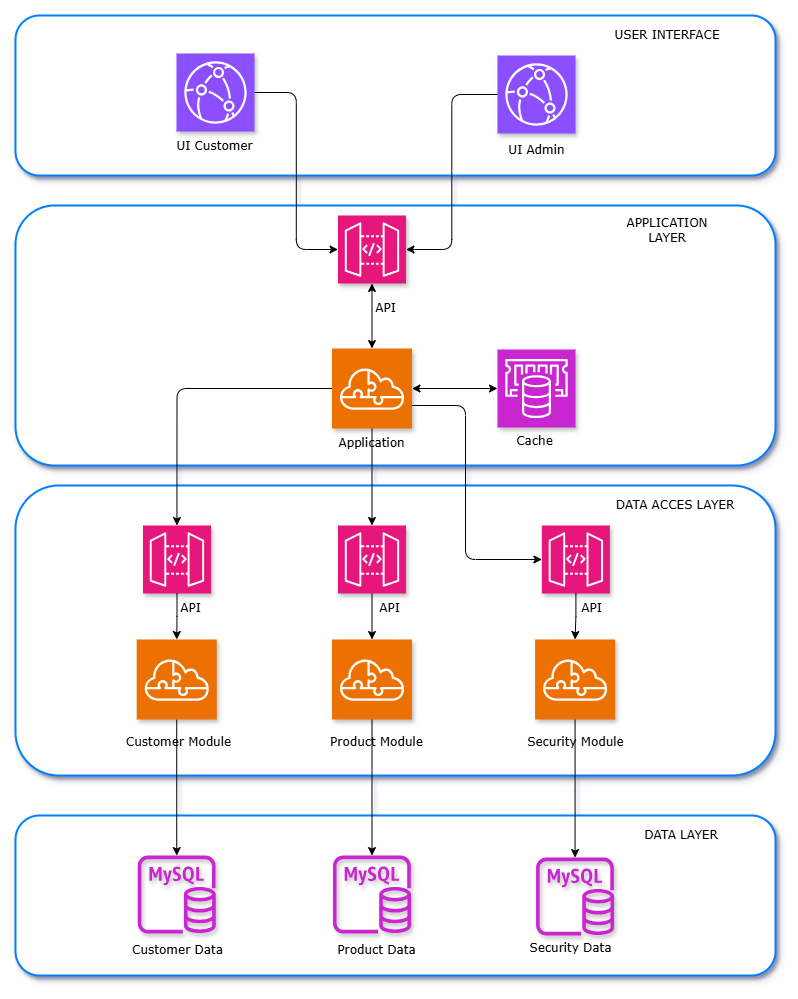

The diagram above was exported from draw.io. Its source (the exported page's mxGraphModel, read from the mxfile embedded in the PNG):
<mxGraphModel dx="938" dy="606" grid="1" gridSize="10" guides="1" tooltips="1" connect="1" arrows="1" fold="1" page="1" pageScale="1" pageWidth="827" pageHeight="1169" background="none" math="0" shadow="1">
  <root>
    <mxCell id="0" />
    <mxCell id="1" parent="0" />
    <mxCell id="IaZg07snSbYovXlO_2NV-51" value="" style="rounded=1;whiteSpace=wrap;html=1;fontFamily=Verdana;strokeColor=#007FFF;strokeWidth=2;shadow=1;" parent="1" vertex="1">
      <mxGeometry x="40" y="840" width="760" height="160" as="geometry" />
    </mxCell>
    <mxCell id="IaZg07snSbYovXlO_2NV-50" value="" style="rounded=1;whiteSpace=wrap;html=1;labelBorderColor=#0000CC;spacing=2;spacingRight=0;strokeWidth=2;strokeColor=#007FFF;shadow=1;" parent="1" vertex="1">
      <mxGeometry x="40" y="510" width="760" height="290" as="geometry" />
    </mxCell>
    <mxCell id="IaZg07snSbYovXlO_2NV-49" value="" style="rounded=1;whiteSpace=wrap;html=1;labelBorderColor=#0000CC;textShadow=1;fontFamily=Verdana;strokeWidth=2;strokeColor=#007FFF;shadow=1;" parent="1" vertex="1">
      <mxGeometry x="40" y="230" width="760" height="260" as="geometry" />
    </mxCell>
    <mxCell id="IaZg07snSbYovXlO_2NV-48" value="" style="rounded=1;whiteSpace=wrap;html=1;fontColor=#000000;labelBorderColor=#0000CC;textShadow=1;strokeWidth=2;strokeColor=#007FFF;shadow=1;" parent="1" vertex="1">
      <mxGeometry x="40" y="40" width="760" height="160" as="geometry" />
    </mxCell>
    <mxCell id="IaZg07snSbYovXlO_2NV-9" value="" style="group;movable=1;resizable=1;rotatable=1;deletable=1;editable=1;locked=0;connectable=1;shadow=1;fillColor=none;" parent="1" vertex="1" connectable="0">
      <mxGeometry x="180" y="70" width="120" height="120" as="geometry" />
    </mxCell>
    <mxCell id="IaZg07snSbYovXlO_2NV-1" value="" style="sketch=0;points=[[0,0,0],[0.25,0,0],[0.5,0,0],[0.75,0,0],[1,0,0],[0,1,0],[0.25,1,0],[0.5,1,0],[0.75,1,0],[1,1,0],[0,0.25,0],[0,0.5,0],[0,0.75,0],[1,0.25,0],[1,0.5,0],[1,0.75,0]];outlineConnect=0;fontColor=#232F3E;fillColor=#8C4FFF;strokeColor=#ffffff;dashed=0;verticalLabelPosition=bottom;verticalAlign=top;align=center;html=1;fontSize=12;fontStyle=0;aspect=fixed;shape=mxgraph.aws4.resourceIcon;resIcon=mxgraph.aws4.cloudfront;movable=1;resizable=1;rotatable=1;deletable=1;editable=1;locked=0;connectable=1;shadow=1;" parent="IaZg07snSbYovXlO_2NV-9" vertex="1">
      <mxGeometry x="21" y="8" width="78" height="78" as="geometry" />
    </mxCell>
    <mxCell id="IaZg07snSbYovXlO_2NV-3" value="UI Customer" style="text;html=1;align=center;verticalAlign=middle;resizable=1;points=[];autosize=1;strokeColor=none;fillColor=none;movable=1;rotatable=1;deletable=1;editable=1;locked=0;connectable=1;fontFamily=Verdana;" parent="IaZg07snSbYovXlO_2NV-9" vertex="1">
      <mxGeometry x="9" y="86" width="100" height="30" as="geometry" />
    </mxCell>
    <mxCell id="E91KIYhGYvv98Q9mStlp-8" style="edgeStyle=orthogonalEdgeStyle;rounded=0;orthogonalLoop=1;jettySize=auto;html=1;startArrow=classic;startFill=1;" edge="1" parent="1" source="IaZg07snSbYovXlO_2NV-23" target="IaZg07snSbYovXlO_2NV-33">
      <mxGeometry relative="1" as="geometry" />
    </mxCell>
    <mxCell id="E91KIYhGYvv98Q9mStlp-11" style="edgeStyle=orthogonalEdgeStyle;rounded=1;orthogonalLoop=1;jettySize=auto;html=1;curved=0;" edge="1" parent="1" source="IaZg07snSbYovXlO_2NV-23" target="IaZg07snSbYovXlO_2NV-45">
      <mxGeometry relative="1" as="geometry" />
    </mxCell>
    <mxCell id="IaZg07snSbYovXlO_2NV-23" value="" style="sketch=0;points=[[0,0,0],[0.25,0,0],[0.5,0,0],[0.75,0,0],[1,0,0],[0,1,0],[0.25,1,0],[0.5,1,0],[0.75,1,0],[1,1,0],[0,0.25,0],[0,0.5,0],[0,0.75,0],[1,0.25,0],[1,0.5,0],[1,0.75,0]];outlineConnect=0;fontColor=#232F3E;fillColor=#ED7100;strokeColor=#ffffff;dashed=0;verticalLabelPosition=bottom;verticalAlign=top;align=center;html=1;fontSize=12;fontStyle=0;aspect=fixed;shape=mxgraph.aws4.resourceIcon;resIcon=mxgraph.aws4.serverless_application_repository;shadow=1;" parent="1" vertex="1">
      <mxGeometry x="356.49" y="373" width="80" height="80" as="geometry" />
    </mxCell>
    <mxCell id="IaZg07snSbYovXlO_2NV-20" value="API" style="text;html=1;align=center;verticalAlign=middle;resizable=1;points=[];autosize=1;strokeColor=none;fillColor=none;movable=1;rotatable=1;deletable=1;editable=1;locked=0;connectable=1;container=0;fontFamily=Verdana;" parent="1" vertex="1">
      <mxGeometry x="390.49" y="318.00333333333333" width="40" height="30" as="geometry" />
    </mxCell>
    <mxCell id="IaZg07snSbYovXlO_2NV-21" value="" style="sketch=0;points=[[0,0,0],[0.25,0,0],[0.5,0,0],[0.75,0,0],[1,0,0],[0,1,0],[0.25,1,0],[0.5,1,0],[0.75,1,0],[1,1,0],[0,0.25,0],[0,0.5,0],[0,0.75,0],[1,0.25,0],[1,0.5,0],[1,0.75,0]];outlineConnect=0;fontColor=#232F3E;fillColor=#E7157B;strokeColor=#ffffff;dashed=0;verticalLabelPosition=bottom;verticalAlign=top;align=center;html=1;fontSize=12;fontStyle=0;aspect=fixed;shape=mxgraph.aws4.resourceIcon;resIcon=mxgraph.aws4.api_gateway;container=0;shadow=1;" parent="1" vertex="1">
      <mxGeometry x="362.49" y="240" width="68" height="68" as="geometry" />
    </mxCell>
    <mxCell id="IaZg07snSbYovXlO_2NV-7" value="" style="sketch=0;points=[[0,0,0],[0.25,0,0],[0.5,0,0],[0.75,0,0],[1,0,0],[0,1,0],[0.25,1,0],[0.5,1,0],[0.75,1,0],[1,1,0],[0,0.25,0],[0,0.5,0],[0,0.75,0],[1,0.25,0],[1,0.5,0],[1,0.75,0]];outlineConnect=0;fontColor=#232F3E;fillColor=#8C4FFF;strokeColor=#ffffff;dashed=0;verticalLabelPosition=bottom;verticalAlign=top;align=center;html=1;fontSize=12;fontStyle=0;aspect=fixed;shape=mxgraph.aws4.resourceIcon;resIcon=mxgraph.aws4.cloudfront;movable=1;resizable=1;rotatable=1;deletable=1;editable=1;locked=0;connectable=1;container=0;textShadow=1;shadow=1;" parent="1" vertex="1">
      <mxGeometry x="522" y="80" width="78" height="78" as="geometry" />
    </mxCell>
    <mxCell id="IaZg07snSbYovXlO_2NV-8" value="UI Admin" style="text;html=1;align=center;verticalAlign=middle;resizable=1;points=[];autosize=1;strokeColor=none;fillColor=none;movable=1;rotatable=1;deletable=1;editable=1;locked=0;connectable=1;container=0;fontFamily=Verdana;" parent="1" vertex="1">
      <mxGeometry x="521" y="160" width="80" height="30" as="geometry" />
    </mxCell>
    <mxCell id="IaZg07snSbYovXlO_2NV-25" value="Application" style="text;html=1;align=center;verticalAlign=middle;resizable=0;points=[];autosize=1;strokeColor=none;fillColor=none;fontFamily=Verdana;" parent="1" vertex="1">
      <mxGeometry x="351.49" y="453" width="90" height="30" as="geometry" />
    </mxCell>
    <mxCell id="E91KIYhGYvv98Q9mStlp-16" style="edgeStyle=orthogonalEdgeStyle;rounded=0;orthogonalLoop=1;jettySize=auto;html=1;" edge="1" parent="1" source="IaZg07snSbYovXlO_2NV-26" target="IaZg07snSbYovXlO_2NV-37">
      <mxGeometry relative="1" as="geometry" />
    </mxCell>
    <mxCell id="IaZg07snSbYovXlO_2NV-26" value="" style="sketch=0;points=[[0,0,0],[0.25,0,0],[0.5,0,0],[0.75,0,0],[1,0,0],[0,1,0],[0.25,1,0],[0.5,1,0],[0.75,1,0],[1,1,0],[0,0.25,0],[0,0.5,0],[0,0.75,0],[1,0.25,0],[1,0.5,0],[1,0.75,0]];outlineConnect=0;fontColor=#232F3E;fillColor=#ED7100;strokeColor=#ffffff;dashed=0;verticalLabelPosition=bottom;verticalAlign=top;align=center;html=1;fontSize=12;fontStyle=0;aspect=fixed;shape=mxgraph.aws4.resourceIcon;resIcon=mxgraph.aws4.serverless_application_repository;shadow=1;" parent="1" vertex="1">
      <mxGeometry x="161.24000000000004" y="664" width="80" height="80" as="geometry" />
    </mxCell>
    <mxCell id="E91KIYhGYvv98Q9mStlp-17" style="edgeStyle=orthogonalEdgeStyle;rounded=0;orthogonalLoop=1;jettySize=auto;html=1;" edge="1" parent="1" source="IaZg07snSbYovXlO_2NV-27" target="IaZg07snSbYovXlO_2NV-36">
      <mxGeometry relative="1" as="geometry" />
    </mxCell>
    <mxCell id="IaZg07snSbYovXlO_2NV-27" value="" style="sketch=0;points=[[0,0,0],[0.25,0,0],[0.5,0,0],[0.75,0,0],[1,0,0],[0,1,0],[0.25,1,0],[0.5,1,0],[0.75,1,0],[1,1,0],[0,0.25,0],[0,0.5,0],[0,0.75,0],[1,0.25,0],[1,0.5,0],[1,0.75,0]];outlineConnect=0;fontColor=#232F3E;fillColor=#ED7100;strokeColor=#ffffff;dashed=0;verticalLabelPosition=bottom;verticalAlign=top;align=center;html=1;fontSize=12;fontStyle=0;aspect=fixed;shape=mxgraph.aws4.resourceIcon;resIcon=mxgraph.aws4.serverless_application_repository;shadow=1;" parent="1" vertex="1">
      <mxGeometry x="356.49" y="664" width="80" height="80" as="geometry" />
    </mxCell>
    <mxCell id="E91KIYhGYvv98Q9mStlp-18" style="edgeStyle=orthogonalEdgeStyle;rounded=0;orthogonalLoop=1;jettySize=auto;html=1;" edge="1" parent="1" source="IaZg07snSbYovXlO_2NV-28" target="IaZg07snSbYovXlO_2NV-38">
      <mxGeometry relative="1" as="geometry" />
    </mxCell>
    <mxCell id="IaZg07snSbYovXlO_2NV-28" value="" style="sketch=0;points=[[0,0,0],[0.25,0,0],[0.5,0,0],[0.75,0,0],[1,0,0],[0,1,0],[0.25,1,0],[0.5,1,0],[0.75,1,0],[1,1,0],[0,0.25,0],[0,0.5,0],[0,0.75,0],[1,0.25,0],[1,0.5,0],[1,0.75,0]];outlineConnect=0;fontColor=#232F3E;fillColor=#ED7100;strokeColor=#ffffff;dashed=0;verticalLabelPosition=bottom;verticalAlign=top;align=center;html=1;fontSize=12;fontStyle=0;aspect=fixed;shape=mxgraph.aws4.resourceIcon;resIcon=mxgraph.aws4.serverless_application_repository;shadow=1;" parent="1" vertex="1">
      <mxGeometry x="559.58" y="664" width="80" height="80" as="geometry" />
    </mxCell>
    <mxCell id="IaZg07snSbYovXlO_2NV-29" value="Customer Module" style="text;html=1;align=center;verticalAlign=middle;resizable=0;points=[];autosize=1;strokeColor=none;fillColor=none;fontFamily=Verdana;" parent="1" vertex="1">
      <mxGeometry x="138.24" y="752" width="130" height="30" as="geometry" />
    </mxCell>
    <mxCell id="IaZg07snSbYovXlO_2NV-31" value="Product Module" style="text;html=1;align=center;verticalAlign=middle;resizable=0;points=[];autosize=1;strokeColor=none;fillColor=none;fontFamily=Verdana;" parent="1" vertex="1">
      <mxGeometry x="341.49" y="752" width="120" height="30" as="geometry" />
    </mxCell>
    <mxCell id="IaZg07snSbYovXlO_2NV-32" value="Security Module" style="text;html=1;align=center;verticalAlign=middle;resizable=0;points=[];autosize=1;strokeColor=none;fillColor=none;fontFamily=Verdana;" parent="1" vertex="1">
      <mxGeometry x="539.58" y="752" width="120" height="30" as="geometry" />
    </mxCell>
    <mxCell id="IaZg07snSbYovXlO_2NV-33" value="" style="sketch=0;points=[[0,0,0],[0.25,0,0],[0.5,0,0],[0.75,0,0],[1,0,0],[0,1,0],[0.25,1,0],[0.5,1,0],[0.75,1,0],[1,1,0],[0,0.25,0],[0,0.5,0],[0,0.75,0],[1,0.25,0],[1,0.5,0],[1,0.75,0]];outlineConnect=0;fontColor=#232F3E;fillColor=#C925D1;strokeColor=#ffffff;dashed=0;verticalLabelPosition=bottom;verticalAlign=top;align=center;html=1;fontSize=12;fontStyle=0;aspect=fixed;shape=mxgraph.aws4.resourceIcon;resIcon=mxgraph.aws4.elasticache;textShadow=1;shadow=1;" parent="1" vertex="1">
      <mxGeometry x="522" y="374" width="78" height="78" as="geometry" />
    </mxCell>
    <mxCell id="IaZg07snSbYovXlO_2NV-34" value="Cache" style="text;html=1;align=center;verticalAlign=middle;resizable=0;points=[];autosize=1;strokeColor=none;fillColor=none;fontFamily=Verdana;" parent="1" vertex="1">
      <mxGeometry x="528.58" y="451" width="60" height="30" as="geometry" />
    </mxCell>
    <mxCell id="IaZg07snSbYovXlO_2NV-36" value="" style="sketch=0;outlineConnect=0;fontColor=#232F3E;gradientColor=none;fillColor=#C925D1;strokeColor=none;dashed=0;verticalLabelPosition=bottom;verticalAlign=top;align=center;html=1;fontSize=12;fontStyle=0;aspect=fixed;pointerEvents=1;shape=mxgraph.aws4.rds_mysql_instance;shadow=1;" parent="1" vertex="1">
      <mxGeometry x="357.48999999999995" y="880" width="78" height="78" as="geometry" />
    </mxCell>
    <mxCell id="IaZg07snSbYovXlO_2NV-37" value="" style="sketch=0;outlineConnect=0;fontColor=#232F3E;gradientColor=none;fillColor=#C925D1;strokeColor=none;dashed=0;verticalLabelPosition=bottom;verticalAlign=top;align=center;html=1;fontSize=12;fontStyle=0;aspect=fixed;pointerEvents=1;shape=mxgraph.aws4.rds_mysql_instance;shadow=1;" parent="1" vertex="1">
      <mxGeometry x="162.23999999999998" y="880" width="78" height="78" as="geometry" />
    </mxCell>
    <mxCell id="IaZg07snSbYovXlO_2NV-38" value="" style="sketch=0;outlineConnect=0;fontColor=#232F3E;gradientColor=none;fillColor=#C925D1;strokeColor=none;dashed=0;verticalLabelPosition=bottom;verticalAlign=top;align=center;html=1;fontSize=12;fontStyle=0;aspect=fixed;pointerEvents=1;shape=mxgraph.aws4.rds_mysql_instance;shadow=1;" parent="1" vertex="1">
      <mxGeometry x="560.58" y="882" width="78" height="78" as="geometry" />
    </mxCell>
    <mxCell id="IaZg07snSbYovXlO_2NV-39" value="Customer Data" style="text;html=1;align=center;verticalAlign=middle;resizable=0;points=[];autosize=1;strokeColor=none;fillColor=none;fontFamily=Verdana;" parent="1" vertex="1">
      <mxGeometry x="147.24" y="960" width="110" height="30" as="geometry" />
    </mxCell>
    <mxCell id="IaZg07snSbYovXlO_2NV-40" value="Product Data" style="text;html=1;align=center;verticalAlign=middle;resizable=0;points=[];autosize=1;strokeColor=none;fillColor=none;fontFamily=Verdana;" parent="1" vertex="1">
      <mxGeometry x="351.48999999999995" y="960" width="100" height="30" as="geometry" />
    </mxCell>
    <mxCell id="IaZg07snSbYovXlO_2NV-41" value="Security Data" style="text;html=1;align=center;verticalAlign=middle;resizable=0;points=[];autosize=1;strokeColor=none;fillColor=none;fontFamily=Verdana;" parent="1" vertex="1">
      <mxGeometry x="539.58" y="958" width="110" height="30" as="geometry" />
    </mxCell>
    <mxCell id="IaZg07snSbYovXlO_2NV-42" value="API" style="text;html=1;align=center;verticalAlign=middle;resizable=1;points=[];autosize=1;strokeColor=none;fillColor=none;movable=1;rotatable=1;deletable=1;editable=1;locked=0;connectable=1;container=0;fontFamily=Verdana;" parent="1" vertex="1">
      <mxGeometry x="195.45000000000002" y="618.0033333333333" width="40" height="30" as="geometry" />
    </mxCell>
    <mxCell id="IaZg07snSbYovXlO_2NV-43" value="" style="sketch=0;points=[[0,0,0],[0.25,0,0],[0.5,0,0],[0.75,0,0],[1,0,0],[0,1,0],[0.25,1,0],[0.5,1,0],[0.75,1,0],[1,1,0],[0,0.25,0],[0,0.5,0],[0,0.75,0],[1,0.25,0],[1,0.5,0],[1,0.75,0]];outlineConnect=0;fontColor=#232F3E;fillColor=#E7157B;strokeColor=#ffffff;dashed=0;verticalLabelPosition=bottom;verticalAlign=top;align=center;html=1;fontSize=12;fontStyle=0;aspect=fixed;shape=mxgraph.aws4.resourceIcon;resIcon=mxgraph.aws4.api_gateway;container=0;shadow=1;" parent="1" vertex="1">
      <mxGeometry x="167.45000000000002" y="550" width="68" height="68" as="geometry" />
    </mxCell>
    <mxCell id="IaZg07snSbYovXlO_2NV-44" value="API" style="text;html=1;align=center;verticalAlign=middle;resizable=1;points=[];autosize=1;strokeColor=none;fillColor=none;movable=1;rotatable=1;deletable=1;editable=1;locked=0;connectable=1;container=0;fontFamily=Verdana;" parent="1" vertex="1">
      <mxGeometry x="394.00000000000006" y="618.0033333333333" width="40" height="30" as="geometry" />
    </mxCell>
    <mxCell id="E91KIYhGYvv98Q9mStlp-14" style="edgeStyle=orthogonalEdgeStyle;rounded=0;orthogonalLoop=1;jettySize=auto;html=1;" edge="1" parent="1" source="IaZg07snSbYovXlO_2NV-45" target="IaZg07snSbYovXlO_2NV-27">
      <mxGeometry relative="1" as="geometry" />
    </mxCell>
    <mxCell id="IaZg07snSbYovXlO_2NV-45" value="" style="sketch=0;points=[[0,0,0],[0.25,0,0],[0.5,0,0],[0.75,0,0],[1,0,0],[0,1,0],[0.25,1,0],[0.5,1,0],[0.75,1,0],[1,1,0],[0,0.25,0],[0,0.5,0],[0,0.75,0],[1,0.25,0],[1,0.5,0],[1,0.75,0]];outlineConnect=0;fontColor=#232F3E;fillColor=#E7157B;strokeColor=#ffffff;dashed=0;verticalLabelPosition=bottom;verticalAlign=top;align=center;html=1;fontSize=12;fontStyle=0;aspect=fixed;shape=mxgraph.aws4.resourceIcon;resIcon=mxgraph.aws4.api_gateway;container=0;shadow=1;" parent="1" vertex="1">
      <mxGeometry x="362.49" y="550" width="68" height="68" as="geometry" />
    </mxCell>
    <mxCell id="IaZg07snSbYovXlO_2NV-46" value="API" style="text;html=1;align=center;verticalAlign=middle;resizable=1;points=[];autosize=1;strokeColor=none;fillColor=none;movable=1;rotatable=1;deletable=1;editable=1;locked=0;connectable=1;container=0;fontFamily=Verdana;" parent="1" vertex="1">
      <mxGeometry x="596" y="618.0033333333333" width="40" height="30" as="geometry" />
    </mxCell>
    <mxCell id="IaZg07snSbYovXlO_2NV-47" value="" style="sketch=0;points=[[0,0,0],[0.25,0,0],[0.5,0,0],[0.75,0,0],[1,0,0],[0,1,0],[0.25,1,0],[0.5,1,0],[0.75,1,0],[1,1,0],[0,0.25,0],[0,0.5,0],[0,0.75,0],[1,0.25,0],[1,0.5,0],[1,0.75,0]];outlineConnect=0;fontColor=#232F3E;fillColor=#E7157B;strokeColor=#ffffff;dashed=0;verticalLabelPosition=bottom;verticalAlign=top;align=center;html=1;fontSize=12;fontStyle=0;aspect=fixed;shape=mxgraph.aws4.resourceIcon;resIcon=mxgraph.aws4.api_gateway;container=0;shadow=1;" parent="1" vertex="1">
      <mxGeometry x="566.37" y="550" width="68" height="68" as="geometry" />
    </mxCell>
    <mxCell id="E91KIYhGYvv98Q9mStlp-6" style="edgeStyle=orthogonalEdgeStyle;rounded=1;orthogonalLoop=1;jettySize=auto;html=1;entryX=1;entryY=0.5;entryDx=0;entryDy=0;entryPerimeter=0;curved=0;startArrow=none;startFill=0;" edge="1" parent="1" source="IaZg07snSbYovXlO_2NV-7" target="IaZg07snSbYovXlO_2NV-21">
      <mxGeometry relative="1" as="geometry" />
    </mxCell>
    <mxCell id="E91KIYhGYvv98Q9mStlp-7" style="edgeStyle=orthogonalEdgeStyle;rounded=1;orthogonalLoop=1;jettySize=auto;html=1;entryX=0;entryY=0.5;entryDx=0;entryDy=0;entryPerimeter=0;curved=0;startArrow=none;startFill=0;" edge="1" parent="1" source="IaZg07snSbYovXlO_2NV-1" target="IaZg07snSbYovXlO_2NV-21">
      <mxGeometry relative="1" as="geometry" />
    </mxCell>
    <mxCell id="E91KIYhGYvv98Q9mStlp-9" style="edgeStyle=orthogonalEdgeStyle;rounded=0;orthogonalLoop=1;jettySize=auto;html=1;entryX=0.5;entryY=0;entryDx=0;entryDy=0;entryPerimeter=0;startArrow=classic;startFill=1;" edge="1" parent="1" source="IaZg07snSbYovXlO_2NV-21" target="IaZg07snSbYovXlO_2NV-23">
      <mxGeometry relative="1" as="geometry" />
    </mxCell>
    <mxCell id="E91KIYhGYvv98Q9mStlp-10" style="edgeStyle=orthogonalEdgeStyle;rounded=1;orthogonalLoop=1;jettySize=auto;html=1;entryX=0.5;entryY=0;entryDx=0;entryDy=0;entryPerimeter=0;curved=0;" edge="1" parent="1" source="IaZg07snSbYovXlO_2NV-23" target="IaZg07snSbYovXlO_2NV-43">
      <mxGeometry relative="1" as="geometry" />
    </mxCell>
    <mxCell id="E91KIYhGYvv98Q9mStlp-12" style="edgeStyle=orthogonalEdgeStyle;rounded=1;orthogonalLoop=1;jettySize=auto;html=1;curved=0;" edge="1" parent="1" source="IaZg07snSbYovXlO_2NV-23" target="IaZg07snSbYovXlO_2NV-47">
      <mxGeometry relative="1" as="geometry">
        <Array as="points">
          <mxPoint x="490" y="430" />
          <mxPoint x="490" y="584" />
        </Array>
      </mxGeometry>
    </mxCell>
    <mxCell id="E91KIYhGYvv98Q9mStlp-13" style="edgeStyle=orthogonalEdgeStyle;rounded=0;orthogonalLoop=1;jettySize=auto;html=1;entryX=0.5;entryY=0;entryDx=0;entryDy=0;entryPerimeter=0;" edge="1" parent="1" source="IaZg07snSbYovXlO_2NV-43" target="IaZg07snSbYovXlO_2NV-26">
      <mxGeometry relative="1" as="geometry" />
    </mxCell>
    <mxCell id="E91KIYhGYvv98Q9mStlp-15" style="edgeStyle=orthogonalEdgeStyle;rounded=0;orthogonalLoop=1;jettySize=auto;html=1;entryX=0.5;entryY=0;entryDx=0;entryDy=0;entryPerimeter=0;" edge="1" parent="1" source="IaZg07snSbYovXlO_2NV-47" target="IaZg07snSbYovXlO_2NV-28">
      <mxGeometry relative="1" as="geometry" />
    </mxCell>
    <mxCell id="E91KIYhGYvv98Q9mStlp-21" value="USER INTERFACE" style="text;html=1;align=center;verticalAlign=middle;whiteSpace=wrap;rounded=0;fontFamily=Verdana;" vertex="1" parent="1">
      <mxGeometry x="634.37" y="40" width="115.63" height="40" as="geometry" />
    </mxCell>
    <mxCell id="E91KIYhGYvv98Q9mStlp-28" value="APPLICATION LAYER" style="text;html=1;align=center;verticalAlign=middle;whiteSpace=wrap;rounded=0;fontFamily=Verdana;" vertex="1" parent="1">
      <mxGeometry x="662.1800000000001" y="240" width="60" height="30" as="geometry" />
    </mxCell>
    <mxCell id="E91KIYhGYvv98Q9mStlp-29" value="DATA ACCES LAYER" style="text;html=1;align=center;verticalAlign=middle;whiteSpace=wrap;rounded=0;fontFamily=Verdana;" vertex="1" parent="1">
      <mxGeometry x="630" y="520" width="140" height="20" as="geometry" />
    </mxCell>
    <mxCell id="E91KIYhGYvv98Q9mStlp-30" value="DATA LAYER" style="text;html=1;align=center;verticalAlign=middle;whiteSpace=wrap;rounded=0;fontFamily=Verdana;" vertex="1" parent="1">
      <mxGeometry x="636" y="850" width="140" height="20" as="geometry" />
    </mxCell>
  </root>
</mxGraphModel>